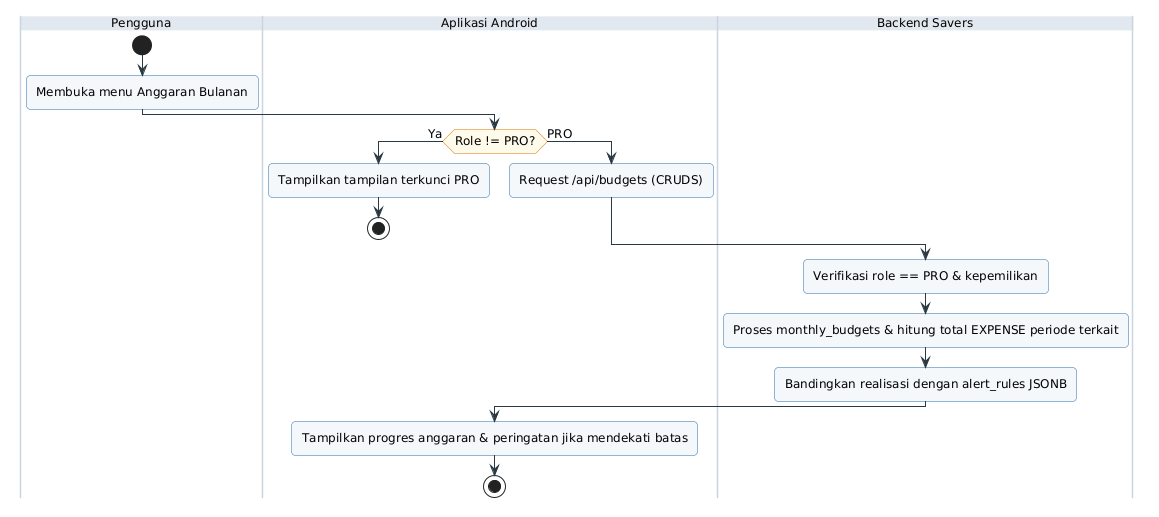

The diagram above was rendered by PlantUML. Its source (embedded in the PNG):
@startuml

skinparam backgroundColor #FFFFFF
skinparam defaultFontName SansSerif
skinparam defaultFontSize 12
skinparam shadowing false
skinparam roundcorner 8
skinparam ArrowColor #2B3A42
skinparam ActivityBackgroundColor #F4F8FB
skinparam ActivityBorderColor #2B6CB0
skinparam ActivityDiamondBackgroundColor #FFFBEB
skinparam ActivityDiamondBorderColor #D97706
skinparam SwimlaneBorderColor #CBD5E1
skinparam SwimlaneTitleBackgroundColor #E2E8F0
skinparam UsecaseBackgroundColor #F4F8FB
skinparam UsecaseBorderColor #2B6CB0
skinparam ActorBorderColor #1E293B
skinparam ActorBackgroundColor #E2E8F0

|Pengguna|
start
:Membuka menu Anggaran Bulanan;
|Aplikasi Android|
if (Role != PRO?) then (Ya)
  :Tampilkan tampilan terkunci PRO;
  stop
else (PRO)
  :Request /api/budgets (CRUDS);
endif
|Backend Savers|
:Verifikasi role == PRO & kepemilikan;
:Proses monthly_budgets & hitung total EXPENSE periode terkait;
:Bandingkan realisasi dengan alert_rules JSONB;
|Aplikasi Android|
:Tampilkan progres anggaran & peringatan jika mendekati batas;
stop
@enduml